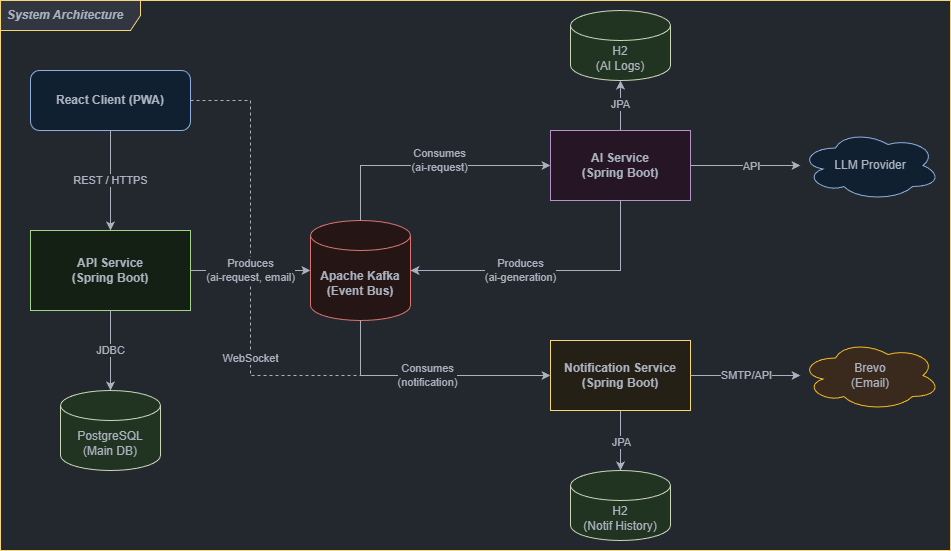

The diagram above was exported from draw.io. Its source (the exported page's mxGraphModel, read from the mxfile embedded in the PNG):
<mxGraphModel dx="2032" dy="1268" grid="1" gridSize="10" guides="1" tooltips="1" connect="1" arrows="1" fold="1" page="1" pageScale="1" pageWidth="1169" pageHeight="827" background="#23272e" math="0" shadow="0">
  <root>
    <mxCell id="0" />
    <mxCell id="1" parent="0" />
    <mxCell id="8" value="&lt;b style=&quot;border-color: rgb(218, 220, 224); text-align: center;&quot;&gt;&lt;i style=&quot;border-color: rgb(218, 220, 224);&quot;&gt;System Architecture&lt;/i&gt;&lt;/b&gt;" style="shape=umlFrame;whiteSpace=wrap;html=1;width=140;height=30;boundedLbl=1;verticalAlign=middle;align=left;spacingLeft=5;fillColor=#313640;strokeColor=#F6D676;swimlaneFillColor=#23272e;fontColor=#abb2bf;" parent="1" vertex="1">
      <mxGeometry x="110" y="139" width="950" height="550" as="geometry" />
    </mxCell>
    <mxCell id="client" value="React Client (PWA)" style="rounded=1;whiteSpace=wrap;html=1;fillColor=#102030;strokeColor=#8EAFDE;fontStyle=1;fontColor=#abb2bf;" parent="1" vertex="1">
      <mxGeometry x="140" y="209" width="160" height="60" as="geometry" />
    </mxCell>
    <mxCell id="api_service" value="API Service&#10;(Spring Boot)" style="rounded=0;whiteSpace=wrap;html=1;fillColor=#152015;strokeColor=#A2D386;fontStyle=1;fontColor=#abb2bf;" parent="1" vertex="1">
      <mxGeometry x="140" y="369" width="160" height="80" as="geometry" />
    </mxCell>
    <mxCell id="kafka" value="Apache Kafka&#10;(Event Bus)" style="shape=cylinder3;whiteSpace=wrap;html=1;boundedLbl=1;backgroundOutline=1;size=15;fillColor=#251515;strokeColor=#D87470;fontStyle=1;fontColor=#abb2bf;" parent="1" vertex="1">
      <mxGeometry x="420" y="359" width="100" height="100" as="geometry" />
    </mxCell>
    <mxCell id="4" value="" style="edgeStyle=none;html=1;endSize=6;rounded=1;fontColor=#abb2bf;strokeColor=#abb2bf;labelBackgroundColor=#23272e;" parent="1" source="ai_service" target="openrouter" edge="1">
      <mxGeometry relative="1" as="geometry" />
    </mxCell>
    <mxCell id="7" value="API" style="edgeLabel;html=1;align=center;verticalAlign=middle;resizable=0;points=[];fontColor=#abb2bf;labelBackgroundColor=#23272e;" parent="4" vertex="1" connectable="0">
      <mxGeometry x="-0.1705" relative="1" as="geometry">
        <mxPoint x="14" as="offset" />
      </mxGeometry>
    </mxCell>
    <mxCell id="ai_service" value="AI Service&#10;(Spring Boot)" style="rounded=0;whiteSpace=wrap;html=1;fillColor=#251525;strokeColor=#B693C6;fontStyle=1;fontColor=#abb2bf;" parent="1" vertex="1">
      <mxGeometry x="660" y="269" width="140" height="70" as="geometry" />
    </mxCell>
    <mxCell id="5" value="" style="edgeStyle=none;rounded=1;html=1;endSize=6;fontColor=#abb2bf;strokeColor=#abb2bf;" parent="1" source="notif_service" target="db_notif" edge="1">
      <mxGeometry relative="1" as="geometry" />
    </mxCell>
    <mxCell id="6" value="JPA" style="edgeLabel;html=1;align=center;verticalAlign=middle;resizable=0;points=[];fontColor=#abb2bf;labelBackgroundColor=#23272e;" parent="5" vertex="1" connectable="0">
      <mxGeometry x="0.2445" relative="1" as="geometry">
        <mxPoint y="-7" as="offset" />
      </mxGeometry>
    </mxCell>
    <mxCell id="notif_service" value="Notification Service&#10;(Spring Boot)" style="rounded=0;whiteSpace=wrap;html=1;fillColor=#252015;strokeColor=#F6D676;fontStyle=1;fontColor=#abb2bf;" parent="1" vertex="1">
      <mxGeometry x="660" y="479" width="140" height="70" as="geometry" />
    </mxCell>
    <mxCell id="db_main" value="PostgreSQL&#10;(Main DB)" style="shape=cylinder3;whiteSpace=wrap;html=1;boundedLbl=1;backgroundOutline=1;size=15;fillColor=#213321;strokeColor=#CBD5BA;fontColor=#abb2bf;" parent="1" vertex="1">
      <mxGeometry x="170" y="529" width="100" height="80" as="geometry" />
    </mxCell>
    <mxCell id="db_ai" value="H2&lt;br&gt;(AI Logs)" style="shape=cylinder3;whiteSpace=wrap;html=1;boundedLbl=1;backgroundOutline=1;size=15;fillColor=#213321;strokeColor=#CBD5BA;fontColor=#abb2bf;" parent="1" vertex="1">
      <mxGeometry x="680" y="149" width="100" height="70" as="geometry" />
    </mxCell>
    <mxCell id="db_notif" value="H2&lt;br&gt;(Notif History)" style="shape=cylinder3;whiteSpace=wrap;html=1;boundedLbl=1;backgroundOutline=1;size=15;fillColor=#213321;strokeColor=#CBD5BA;fontColor=#abb2bf;" parent="1" vertex="1">
      <mxGeometry x="680" y="609" width="100" height="70" as="geometry" />
    </mxCell>
    <mxCell id="openrouter" value="LLM Provider" style="ellipse;shape=cloud;whiteSpace=wrap;html=1;fillColor=#102030;strokeColor=#8EAFDE;fontColor=#abb2bf;" parent="1" vertex="1">
      <mxGeometry x="910" y="269" width="140" height="70" as="geometry" />
    </mxCell>
    <mxCell id="brevo" value="Brevo&#10;(Email)" style="ellipse;shape=cloud;whiteSpace=wrap;html=1;fillColor=#3A2A1E;strokeColor=#F7BB20;fontColor=#abb2bf;" parent="1" vertex="1">
      <mxGeometry x="910" y="479" width="140" height="70" as="geometry" />
    </mxCell>
    <mxCell id="edge_c_api" value="REST / HTTPS" style="edgeStyle=orthogonalEdgeStyle;rounded=0;orthogonalLoop=1;jettySize=auto;html=1;entryX=0.5;entryY=0;entryDx=0;entryDy=0;exitX=0.5;exitY=1;exitDx=0;exitDy=0;fontColor=#abb2bf;strokeColor=#abb2bf;labelBackgroundColor=#23272e;" parent="1" source="client" target="api_service" edge="1">
      <mxGeometry relative="1" as="geometry" />
    </mxCell>
    <mxCell id="edge_c_notif" value="WebSocket" style="edgeStyle=orthogonalEdgeStyle;rounded=0;orthogonalLoop=1;jettySize=auto;html=1;exitX=1;exitY=0.5;exitDx=0;exitDy=0;entryX=0;entryY=0.5;entryDx=0;entryDy=0;dashed=1;fontColor=#abb2bf;strokeColor=#abb2bf;labelBackgroundColor=#23272e;" parent="1" source="client" target="notif_service" edge="1">
      <mxGeometry relative="1" as="geometry">
        <Array as="points">
          <mxPoint x="360" y="239" />
          <mxPoint x="360" y="514" />
        </Array>
      </mxGeometry>
    </mxCell>
    <mxCell id="edge_api_db" value="JDBC" style="edgeStyle=orthogonalEdgeStyle;rounded=0;orthogonalLoop=1;jettySize=auto;html=1;entryX=0.5;entryY=0;entryDx=0;entryDy=0;fontColor=#abb2bf;strokeColor=#abb2bf;labelBackgroundColor=#23272e;" parent="1" source="api_service" target="db_main" edge="1">
      <mxGeometry relative="1" as="geometry" />
    </mxCell>
    <mxCell id="edge_api_kafka" value="Produces&#10;(ai-request, email)" style="edgeStyle=orthogonalEdgeStyle;rounded=0;orthogonalLoop=1;jettySize=auto;html=1;entryX=0;entryY=0.5;entryDx=0;entryDy=0;fontColor=#abb2bf;strokeColor=#abb2bf;labelBackgroundColor=#23272e;" parent="1" source="api_service" target="kafka" edge="1">
      <mxGeometry relative="1" as="geometry" />
    </mxCell>
    <mxCell id="edge_kafka_ai" value="Consumes&#10;(ai-request)" style="edgeStyle=orthogonalEdgeStyle;rounded=0;orthogonalLoop=1;jettySize=auto;html=1;exitX=0.5;exitY=0;exitDx=0;exitDy=0;entryX=0;entryY=0.5;entryDx=0;entryDy=0;fontColor=#abb2bf;strokeColor=#abb2bf;labelBackgroundColor=#23272e;" parent="1" source="kafka" target="ai_service" edge="1">
      <mxGeometry x="0.102" y="5" relative="1" as="geometry">
        <Array as="points">
          <mxPoint x="470" y="304" />
        </Array>
        <mxPoint as="offset" />
      </mxGeometry>
    </mxCell>
    <mxCell id="edge_kafka_notif" value="Consumes&#10;(notification)" style="edgeStyle=orthogonalEdgeStyle;rounded=0;orthogonalLoop=1;jettySize=auto;html=1;exitX=0.5;exitY=1;exitDx=0;exitDy=0;entryX=0;entryY=0.5;entryDx=0;entryDy=0;fontColor=#abb2bf;strokeColor=#abb2bf;labelBackgroundColor=#23272e;" parent="1" source="kafka" target="notif_service" edge="1">
      <mxGeometry relative="1" as="geometry">
        <Array as="points">
          <mxPoint x="470" y="514" />
        </Array>
      </mxGeometry>
    </mxCell>
    <mxCell id="edge_ai_kafka" value="Produces&#10;(ai-generation)" style="edgeStyle=orthogonalEdgeStyle;rounded=0;orthogonalLoop=1;jettySize=auto;html=1;entryX=1;entryY=0.5;entryDx=0;entryDy=0;entryPerimeter=0;fontColor=#abb2bf;strokeColor=#abb2bf;labelBackgroundColor=#23272e;" parent="1" target="kafka" edge="1">
      <mxGeometry x="0.2143" relative="1" as="geometry">
        <Array as="points">
          <mxPoint x="730" y="409" />
        </Array>
        <mxPoint as="offset" />
        <mxPoint x="730" y="339" as="sourcePoint" />
      </mxGeometry>
    </mxCell>
    <mxCell id="edge_ai_db" value="JPA" style="edgeStyle=orthogonalEdgeStyle;rounded=0;orthogonalLoop=1;jettySize=auto;html=1;entryX=0.5;entryY=1;entryDx=0;entryDy=0;fontColor=#abb2bf;strokeColor=#abb2bf;labelBackgroundColor=#23272e;" parent="1" source="ai_service" target="db_ai" edge="1">
      <mxGeometry relative="1" as="geometry" />
    </mxCell>
    <mxCell id="edge_notif_ext" value="SMTP/API" style="edgeStyle=orthogonalEdgeStyle;rounded=0;orthogonalLoop=1;jettySize=auto;html=1;fontColor=#abb2bf;strokeColor=#abb2bf;labelBackgroundColor=#23272e;" parent="1" source="notif_service" target="brevo" edge="1">
      <mxGeometry relative="1" as="geometry">
        <Array as="points">
          <mxPoint x="910" y="514" />
          <mxPoint x="910" y="514" />
        </Array>
      </mxGeometry>
    </mxCell>
  </root>
</mxGraphModel>